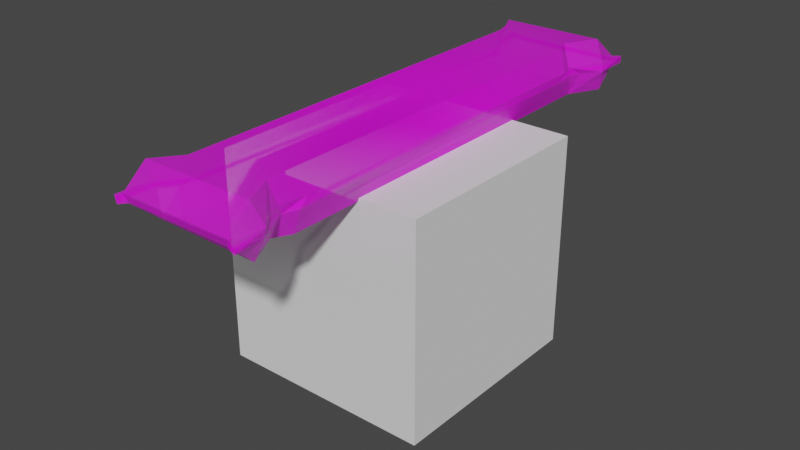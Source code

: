 # Source: snickers_bar_pedestal_collection.blend  (saved by Blender 3.6.11; exported with 4.5.12 LTS)
import bpy
from mathutils import Matrix  # noqa: F401  (used for matrix-valued properties, if any)

bpy.ops.wm.read_factory_settings(use_empty=True)
scene = bpy.context.scene
scene.name = 'Scene'

# ---- collections
col_collection = bpy.data.collections.new('Collection'); scene.collection.children.link(col_collection)

# ---- images (referenced by path relative to the original .blend; pixels are not part of the script)
import os
ASSET_DIR = os.environ.get("B2B_ASSET_DIR", "")  # directory of the original .blend (textures are referenced by path, not embedded)
HERE = os.path.dirname(os.path.abspath(__file__))  # packed textures are extracted next to this script under _unpacked/

def load_image(name, relpath, width, height, colorspace="sRGB"):
    """Load a texture the original file referenced (path relative to the .blend, or extracted next to this script)."""
    p = next((c for c in (os.path.join(HERE, relpath), os.path.join(ASSET_DIR, relpath)) if relpath and os.path.exists(c)), "")
    if p:
        img = bpy.data.images.load(p, check_existing=True)
        img.name = name
    else:  # same state as the original file: an image datablock whose file is absent (Cycles renders it pink)
        img = bpy.data.images.new(name, width, height)
        img.source = "FILE"
        img.filepath = "//" + (relpath or name)
    img.colorspace_settings.name = colorspace
    return img
img_snickers_texture_jpeg = load_image('snickers-texture.jpeg', 'snickers-texture.jpeg', 1024, 1024, 'sRGB')

# ---- materials (node trees are filled in below, after node groups)
mat_snickers_texture = bpy.data.materials.new('snickers-texture')
mat_snickers_texture.surface_render_method = 'BLENDED'
mat_snickers_texture.blend_method = 'BLEND'
mat_snickers_texture.use_transparency_overlap = False
mat_snickers_texture.show_transparent_back = False
mat_snickers_texture.use_backface_culling = True

# ---- material node trees
mat_snickers_texture.use_nodes = True; mat_snickers_texture.node_tree.nodes.clear()
_N = mat_snickers_texture.node_tree.nodes; _L = mat_snickers_texture.node_tree.links
n0 = _N.new('ShaderNodeOutputMaterial'); n0.name = 'Material Output'; n0.location = (300, 300)
n1 = _N.new('ShaderNodeTexImage'); n1.name = 'Image Texture'; n1.location = (-200, 300)
n1.image = img_snickers_texture_jpeg
n1.extension = 'CLIP'
n2 = _N.new('ShaderNodeBsdfPrincipled'); n2.name = 'Principled BSDF'; n2.location = (0, 300)
n2.distribution = 'GGX'
n2.subsurface_method = 'RANDOM_WALK_SKIN'
n2.inputs[3].default_value = 1.45
n2.inputs[27].default_value = (0.0, 0.0, 0.0, 1.0)
n2.inputs[28].default_value = 1.0
_L.new(n1.outputs[0], n2.inputs[0])
_L.new(n1.outputs[1], n2.inputs[4])
_L.new(n2.outputs[0], n0.inputs[0])
n0.is_active_output = True

# ---- world
world_world = bpy.data.worlds.new('World'); scene.world = world_world
world_world.use_nodes = True; world_world.node_tree.nodes.clear()
_N = world_world.node_tree.nodes; _L = world_world.node_tree.links
n0 = _N.new('ShaderNodeOutputWorld'); n0.name = 'World Output'; n0.location = (300, 300)
n1 = _N.new('ShaderNodeBackground'); n1.name = 'Background'; n1.location = (10, 300)
n1.inputs[0].default_value = (0.05088, 0.05088, 0.05088, 1.0)
_L.new(n1.outputs[0], n0.inputs[0])
n0.is_active_output = True
world_world.color = (0.05088, 0.05088, 0.05088)
world_world.use_sun_shadow = False
world_world.sun_shadow_jitter_overblur = 0.0

# ---- meshes
me_snickers_texture_002 = bpy.data.meshes.new('snickers-texture.002')
me_snickers_texture_002.from_pydata([(-0.4917, 0.1158, 0.01882), (-0.4337, 0.1104, 0.01882), (-0.3708, 0.07776, 0.01882), (-0.3431, 0.0871, 0.01882), (0.3105, 0.08539, 0.01882), (0.3607, 0.0799, 0.01882), (0.3806, 0.08655, 0.01882), (0.4151, 0.1128, 0.01882), (0.4826, 0.112, 0.01882), (0.4713, 0.1013, 0.01882), (0.4705, -0.1129, 0.01882), (0.48, -0.1198, 0.01882), (0.4163, -0.1169, 0.01882), (0.3742, -0.08522, 0.01882), (-0.3638, -0.08624, 0.01882), (-0.4016, -0.09895, 0.01882), (-0.4261, -0.1166, 0.01882), (-0.4938, -0.1192, 0.01882), (-0.4817, -0.109, 0.01882), (-0.4803, 0.1032, 0.01882), (-0.4384, 0.09304, 0.0591), (-0.3775, 0.06077, 0.0591), (-0.3467, 0.07645, 0.0591), (0.3159, 0.07125, 0.0591), (0.3706, 0.07082, 0.0591), (0.4297, 0.1007, 0.0591), (0.4302, -0.1078, 0.0591), (0.3842, -0.07267, 0.0591), (-0.3719, -0.07396, 0.0591), (-0.4094, -0.08553, 0.0591), (-0.4352, -0.09952, 0.0591), (0.4755, 0.1158, 0.002947), (0.4175, 0.1104, 0.002947), (0.3545, 0.07776, 0.002947), (0.3269, 0.0871, 0.002947), (-0.3267, 0.08539, 0.002947), (-0.3769, 0.0799, 0.002947), (-0.3968, 0.08655, 0.002947), (-0.4313, 0.1128, 0.002947), (-0.4988, 0.112, 0.002947), (-0.4875, 0.1013, 0.002947), (-0.4867, -0.1129, 0.002947), (-0.4962, -0.1198, 0.002947), (-0.4325, -0.1169, 0.002947), (-0.3904, -0.08522, 0.002947), (0.3476, -0.08624, 0.002947), (0.3854, -0.09895, 0.002947), (0.4099, -0.1166, 0.002947), (0.4776, -0.1192, 0.002947), (0.4655, -0.109, 0.002947), (0.4641, 0.1032, 0.002947), (0.4222, 0.09304, -0.03734), (0.3613, 0.06077, -0.03734), (0.3305, 0.07645, -0.03734), (-0.3321, 0.07125, -0.03734), (-0.3868, 0.07082, -0.03734), (-0.4459, 0.1007, -0.03734), (-0.4464, -0.1078, -0.03734), (-0.4004, -0.07267, -0.03734), (0.3557, -0.07396, -0.03734), (0.3931, -0.08553, -0.03734), (0.419, -0.09952, -0.03734)], [], [(17, 16, 30, 18), (18, 30, 20, 19), (19, 20, 1, 0), (1, 20, 21, 2), (2, 21, 22, 3), (3, 22, 23, 4), (4, 23, 24, 5), (5, 24, 25, 7, 6), (7, 25, 9, 8), (9, 25, 26, 10), (10, 26, 12, 11), (12, 26, 27, 13), (13, 27, 28, 14), (14, 28, 29, 15), (15, 29, 30, 16), (29, 28, 27, 26, 25, 24, 23, 22, 21, 20, 30), (48, 47, 61, 49), (49, 61, 51, 50), (50, 51, 32, 31), (32, 51, 52, 33), (33, 52, 53, 34), (34, 53, 54, 35), (35, 54, 55, 36), (36, 55, 56, 38, 37), (38, 56, 40, 39), (40, 56, 57, 41), (41, 57, 43, 42), (43, 57, 58, 44), (44, 58, 59, 45), (45, 59, 60, 46), (46, 60, 61, 47), (60, 59, 58, 57, 56, 55, 54, 53, 52, 51, 61), (0, 1, 38, 39), (19, 0, 39, 40), (18, 19, 40, 41), (16, 17, 42, 43), (17, 18, 41, 42), (15, 16, 43, 44), (10, 11, 48, 49), (9, 10, 49, 50), (7, 8, 31, 32), (8, 9, 50, 31), (5, 6, 7, 32, 33), (4, 5, 33, 34), (3, 4, 34, 35), (1, 2, 36, 37, 38), (2, 3, 35, 36), (13, 14, 44, 45), (15, 44, 14), (12, 13, 46, 47), (45, 46, 13), (11, 12, 47, 48)])
_uv = me_snickers_texture_002.uv_layers.new(name='UVMap')
_uv.uv.foreach_set('vector', [0.0107, 0.3787, 0.07843, 0.3814, 0.07701, 0.4004, 0.02284, 0.3889, 0.02284, 0.3889, 0.07701, 0.4004, 0.07389, 0.5892, 0.02424, 0.6011, 0.02424, 0.6011, 0.07389, 0.5892, 0.07078, 0.6083, 0.01276, 0.6138, 0.07078, 0.6083, 0.07389, 0.5892, 0.1336, 0.5576, 0.1338, 0.5757, 0.1338, 0.5757, 0.1336, 0.5576, 0.1638, 0.5729, 0.1614, 0.585, 0.1614, 0.585, 0.1638, 0.5729, 0.8134, 0.5678, 0.815, 0.5833, 0.815, 0.5833, 0.8134, 0.5678, 0.8671, 0.5674, 0.8652, 0.5778, 0.8652, 0.5778, 0.8671, 0.5674, 0.925, 0.5967, 0.9196, 0.6107, 0.8851, 0.5845, 0.9196, 0.6107, 0.925, 0.5967, 0.9758, 0.5992, 0.9871, 0.61, 0.9758, 0.5992, 0.925, 0.5967, 0.9255, 0.3923, 0.975, 0.385, 0.975, 0.385, 0.9255, 0.3923, 0.9208, 0.3811, 0.9845, 0.3781, 0.9208, 0.3811, 0.9255, 0.3923, 0.8803, 0.4267, 0.8787, 0.4127, 0.8787, 0.4127, 0.8803, 0.4267, 0.1391, 0.4255, 0.1407, 0.4117, 0.1407, 0.4117, 0.1391, 0.4255, 0.1024, 0.4141, 0.1029, 0.399, 0.1029, 0.399, 0.1024, 0.4141, 0.07701, 0.4004, 0.07843, 0.3814, 0.1024, 0.4141, 0.1391, 0.4255, 0.8803, 0.4267, 0.9255, 0.3923, 0.925, 0.5967, 0.8671, 0.5674, 0.8134, 0.5678, 0.1638, 0.5729, 0.1336, 0.5576, 0.07389, 0.5892, 0.07701, 0.4004, 0.0107, 0.3787, 0.07843, 0.3814, 0.07701, 0.4004, 0.02284, 0.3889, 0.02284, 0.3889, 0.07701, 0.4004, 0.07389, 0.5892, 0.02424, 0.6011, 0.02424, 0.6011, 0.07389, 0.5892, 0.07078, 0.6083, 0.01276, 0.6138, 0.07078, 0.6083, 0.07389, 0.5892, 0.1336, 0.5576, 0.1338, 0.5757, 0.1338, 0.5757, 0.1336, 0.5576, 0.1638, 0.5729, 0.1614, 0.585, 0.1614, 0.585, 0.1638, 0.5729, 0.8134, 0.5678, 0.815, 0.5833, 0.815, 0.5833, 0.8134, 0.5678, 0.8671, 0.5674, 0.8652, 0.5778, 0.8652, 0.5778, 0.8671, 0.5674, 0.925, 0.5967, 0.9196, 0.6107, 0.8851, 0.5845, 0.9196, 0.6107, 0.925, 0.5967, 0.9758, 0.5992, 0.9871, 0.61, 0.9758, 0.5992, 0.925, 0.5967, 0.9255, 0.3923, 0.975, 0.385, 0.975, 0.385, 0.9255, 0.3923, 0.9208, 0.3811, 0.9845, 0.3781, 0.9208, 0.3811, 0.9255, 0.3923, 0.8803, 0.4267, 0.8787, 0.4127, 0.8787, 0.4127, 0.8803, 0.4267, 0.1391, 0.4255, 0.1407, 0.4117, 0.1407, 0.4117, 0.1391, 0.4255, 0.1024, 0.4141, 0.1029, 0.399, 0.1029, 0.399, 0.1024, 0.4141, 0.07701, 0.4004, 0.07843, 0.3814, 0.1024, 0.4141, 0.1391, 0.4255, 0.8803, 0.4267, 0.9255, 0.3923, 0.925, 0.5967, 0.8671, 0.5674, 0.8134, 0.5678, 0.1638, 0.5729, 0.1336, 0.5576, 0.07389, 0.5892, 0.07701, 0.4004, 0.01276, 0.6138, 0.07078, 0.6083, 0.9196, 0.6107, 0.9871, 0.61, 0.02424, 0.6011, 0.01276, 0.6138, 0.9871, 0.61, 0.9758, 0.5992, 0.02284, 0.3889, 0.02424, 0.6011, 0.9758, 0.5992, 0.975, 0.385, 0.07843, 0.3814, 0.0107, 0.3787, 0.9845, 0.3781, 0.9208, 0.3811, 0.0107, 0.3787, 0.02284, 0.3889, 0.975, 0.385, 0.9845, 0.3781, 0.1029, 0.399, 0.07843, 0.3814, 0.9208, 0.3811, 0.8787, 0.4127, 0.975, 0.385, 0.9845, 0.3781, 0.0107, 0.3787, 0.02284, 0.3889, 0.9758, 0.5992, 0.975, 0.385, 0.02284, 0.3889, 0.02424, 0.6011, 0.9196, 0.6107, 0.9871, 0.61, 0.01276, 0.6138, 0.07078, 0.6083, 0.9871, 0.61, 0.9758, 0.5992, 0.02424, 0.6011, 0.01276, 0.6138, 0.8652, 0.5778, 0.8851, 0.5845, 0.9196, 0.6107, 0.07078, 0.6083, 0.1338, 0.5757, 0.815, 0.5833, 0.8652, 0.5778, 0.1338, 0.5757, 0.1614, 0.585, 0.1614, 0.585, 0.815, 0.5833, 0.1614, 0.585, 0.815, 0.5833, 0.07078, 0.6083, 0.1338, 0.5757, 0.8652, 0.5778, 0.8851, 0.5845, 0.9196, 0.6107, 0.1338, 0.5757, 0.1614, 0.585, 0.815, 0.5833, 0.8652, 0.5778, 0.8787, 0.4127, 0.1407, 0.4117, 0.8787, 0.4127, 0.1407, 0.4117, 0.1029, 0.399, 0.8787, 0.4127, 0.1407, 0.4117, 0.9208, 0.3811, 0.8787, 0.4127, 0.1029, 0.399, 0.07843, 0.3814, 0.1407, 0.4117, 0.1029, 0.399, 0.8787, 0.4127, 0.9845, 0.3781, 0.9208, 0.3811, 0.07843, 0.3814, 0.0107, 0.3787])
me_snickers_texture_002.materials.append(mat_snickers_texture)
me_snickers_texture_002.update()
me_cube_001 = bpy.data.meshes.new('Cube.001')
me_cube_001.from_pydata([(-1.0, -1.0, -1.0), (-1.0, -1.0, 1.0), (-1.0, 1.0, -1.0), (-1.0, 1.0, 1.0), (1.0, -1.0, -1.0), (1.0, -1.0, 1.0), (1.0, 1.0, -1.0), (1.0, 1.0, 1.0)], [], [(0, 1, 3, 2), (2, 3, 7, 6), (6, 7, 5, 4), (4, 5, 1, 0), (2, 6, 4, 0), (7, 3, 1, 5)])
_uv = me_cube_001.uv_layers.new(name='UVMap')
_uv.uv.foreach_set('vector', [0.375, 0.0, 0.625, 0.0, 0.625, 0.25, 0.375, 0.25, 0.375, 0.25, 0.625, 0.25, 0.625, 0.5, 0.375, 0.5, 0.375, 0.5, 0.625, 0.5, 0.625, 0.75, 0.375, 0.75, 0.375, 0.75, 0.625, 0.75, 0.625, 1.0, 0.375, 1.0, 0.125, 0.5, 0.375, 0.5, 0.375, 0.75, 0.125, 0.75, 0.625, 0.5, 0.875, 0.5, 0.875, 0.75, 0.625, 0.75])
me_cube_001.update()

# ---- objects
ob_snickers_texture_001 = bpy.data.objects.new('snickers-texture.001', me_snickers_texture_002)
ob_cube = bpy.data.objects.new('Cube', me_cube_001)

# ---- transforms, parenting, visibility, modifiers, constraints
ob_snickers_texture_001.location = (-0.3346, -0.001927, 0.2836)
ob_snickers_texture_001.rotation_euler = (0.0, 1.192e-08, 4.712)
ob_cube.location = (-0.3491, 0.001603, 0.05217)
ob_cube.scale = (0.2, 0.2, 0.2)

# ---- collection membership
col_collection.objects.link(ob_snickers_texture_001)
col_collection.objects.link(ob_cube)

# ---- scene / render settings (as saved in the file)
scene.frame_start = 1; scene.frame_end = 250; scene.frame_set(0)
scene.render.engine = 'BLENDER_EEVEE_NEXT'
scene.cycles.sampling_pattern = 'TABULATED_SOBOL'
scene.view_settings.view_transform = 'Filmic'
bpy.context.view_layer.update()

# ---- added for rendering (the .blend has no active camera and no usable light): camera, sun
cam_auto = bpy.data.cameras.new('AutoCamera')
cam_auto.lens = 50.0
cam_auto.sensor_width = 36.0
cam_auto.clip_end = 1000.0
ob_auto_camera = bpy.data.objects.new('AutoCamera', cam_auto)
scene.collection.objects.link(ob_auto_camera)
ob_auto_camera.location = (0.731402, -1.29039, 0.961813)
ob_auto_camera.rotation_euler = (1.09748, -7.21219e-08, 0.694738)
scene.camera = ob_auto_camera
light_auto_sun = bpy.data.lights.new('AutoSun', 'SUN')
light_auto_sun.energy = 3.0
light_auto_sun.angle = 0.0523599
ob_auto_sun = bpy.data.objects.new('AutoSun', light_auto_sun)
scene.collection.objects.link(ob_auto_sun)
ob_auto_sun.rotation_euler = (0.872665, 0.174533, 0.523599)
bpy.context.view_layer.update()
